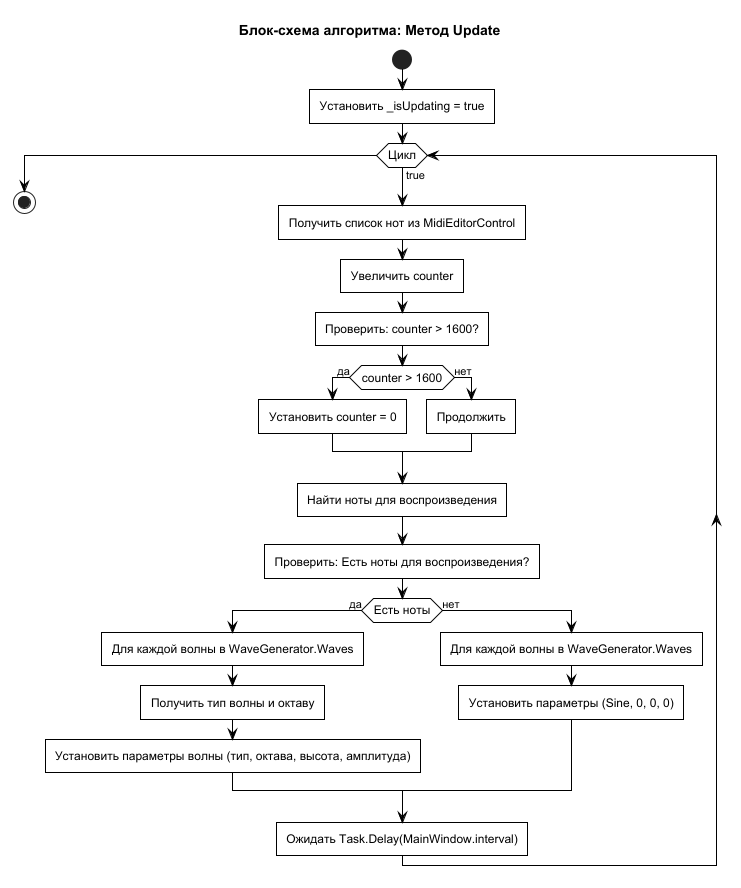

The diagram above was rendered by PlantUML. Its source (embedded in the PNG):
@startuml ActivityDiagram

skinparam monochrome true
skinparam shadowing false
skinparam activityFontSize 12
skinparam activityFontName Arial
skinparam activityBorderThickness 1
skinparam activityBackgroundColor none
skinparam activityBorderColor black
skinparam activityCornerRadius 0
skinparam defaultCornerRadius 0
skinparam ArrowColor black
skinparam ActivityDiamondCornerRadius 0
skinparam style strictuml
skinparam style default
skinparam roundCorner 0

title Блок-схема алгоритма: Метод Update

start

:Установить _isUpdating = true;

while (Цикл) is (true)
  :Получить список нот из MidiEditorControl;
  :Увеличить counter;

  :Проверить: counter > 1600?;
  if (counter > 1600) then (да)
    :Установить counter = 0;
  else (нет)
    :Продолжить;
  endif

  :Найти ноты для воспроизведения;

  :Проверить: Есть ноты для воспроизведения?;
  if (Есть ноты) then (да)
    :Для каждой волны в WaveGenerator.Waves;
    :Получить тип волны и октаву;
    :Установить параметры волны (тип, октава, высота, амплитуда);
  else (нет)
    :Для каждой волны в WaveGenerator.Waves;
    :Установить параметры (Sine, 0, 0, 0);
  endif

  :Ожидать Task.Delay(MainWindow.interval);
endwhile

stop
@enduml